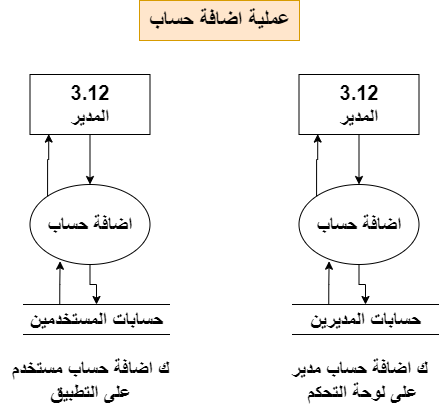

The diagram above was exported from draw.io. Its source (the exported page's mxGraphModel, read from the mxfile embedded in the PNG):
<mxGraphModel dx="880" dy="-676" grid="1" gridSize="10" guides="1" tooltips="1" connect="1" arrows="1" fold="1" page="1" pageScale="1" pageWidth="1920" pageHeight="1200" math="0" shadow="0">
  <root>
    <mxCell id="0" />
    <mxCell id="1" parent="0" />
    <mxCell id="lOCZo7KWQeb1ALIqSMP--1" value="&lt;font size=&quot;1&quot; style=&quot;&quot;&gt;&lt;b style=&quot;font-size: 22px;&quot;&gt;عملية اضافة حساب&lt;/b&gt;&lt;/font&gt;" style="text;html=1;align=center;verticalAlign=middle;resizable=0;points=[];autosize=1;strokeColor=#d79b00;fillColor=#ffe6cc;" parent="1" vertex="1">
      <mxGeometry x="879" y="1260" width="160" height="40" as="geometry" />
    </mxCell>
    <mxCell id="lOCZo7KWQeb1ALIqSMP--2" style="edgeStyle=orthogonalEdgeStyle;rounded=0;orthogonalLoop=1;jettySize=auto;html=1;" parent="1" source="lOCZo7KWQeb1ALIqSMP--3" target="lOCZo7KWQeb1ALIqSMP--5" edge="1">
      <mxGeometry relative="1" as="geometry" />
    </mxCell>
    <mxCell id="lOCZo7KWQeb1ALIqSMP--3" value="&lt;font style=&quot;font-size: 20px;&quot;&gt;&lt;b&gt;3.12&lt;br&gt;المدير&lt;/b&gt;&lt;/font&gt;" style="rounded=0;whiteSpace=wrap;html=1;" parent="1" vertex="1">
      <mxGeometry x="1038.5" y="1334" width="120" height="60" as="geometry" />
    </mxCell>
    <mxCell id="lOCZo7KWQeb1ALIqSMP--4" style="edgeStyle=orthogonalEdgeStyle;rounded=0;orthogonalLoop=1;jettySize=auto;html=1;" parent="1" source="lOCZo7KWQeb1ALIqSMP--5" target="lOCZo7KWQeb1ALIqSMP--6" edge="1">
      <mxGeometry relative="1" as="geometry" />
    </mxCell>
    <mxCell id="lOCZo7KWQeb1ALIqSMP--5" value="&lt;span style=&quot;font-size: 20px;&quot;&gt;&lt;b&gt;اضافة حساب&lt;/b&gt;&lt;/span&gt;" style="ellipse;whiteSpace=wrap;html=1;" parent="1" vertex="1">
      <mxGeometry x="1038.5" y="1444" width="120" height="80" as="geometry" />
    </mxCell>
    <mxCell id="lOCZo7KWQeb1ALIqSMP--6" value="&lt;font style=&quot;font-size: 20px;&quot;&gt;&lt;b&gt;حسابات المديرين&lt;/b&gt;&lt;/font&gt;" style="shape=partialRectangle;whiteSpace=wrap;html=1;left=0;right=0;fillColor=none;" parent="1" vertex="1">
      <mxGeometry x="1031.5" y="1564" width="147" height="30" as="geometry" />
    </mxCell>
    <mxCell id="lOCZo7KWQeb1ALIqSMP--7" style="edgeStyle=orthogonalEdgeStyle;rounded=0;orthogonalLoop=1;jettySize=auto;html=1;exitX=0.25;exitY=0;exitDx=0;exitDy=0;entryX=0.251;entryY=0.959;entryDx=0;entryDy=0;entryPerimeter=0;" parent="1" source="lOCZo7KWQeb1ALIqSMP--6" target="lOCZo7KWQeb1ALIqSMP--5" edge="1">
      <mxGeometry relative="1" as="geometry" />
    </mxCell>
    <mxCell id="lOCZo7KWQeb1ALIqSMP--8" style="edgeStyle=orthogonalEdgeStyle;rounded=0;orthogonalLoop=1;jettySize=auto;html=1;exitX=0;exitY=0;exitDx=0;exitDy=0;entryX=0.156;entryY=0.993;entryDx=0;entryDy=0;entryPerimeter=0;" parent="1" source="lOCZo7KWQeb1ALIqSMP--5" target="lOCZo7KWQeb1ALIqSMP--3" edge="1">
      <mxGeometry relative="1" as="geometry" />
    </mxCell>
    <mxCell id="lOCZo7KWQeb1ALIqSMP--11" value="&lt;font style=&quot;font-size: 20px;&quot;&gt;&lt;b&gt;ك اضافة حساب مدير&lt;br&gt;&amp;nbsp;على لوحة التحكم&lt;/b&gt;&lt;/font&gt;" style="text;html=1;align=center;verticalAlign=middle;resizable=0;points=[];autosize=1;strokeColor=none;fillColor=none;" parent="1" vertex="1">
      <mxGeometry x="1018.5" y="1610" width="160" height="60" as="geometry" />
    </mxCell>
    <mxCell id="lOCZo7KWQeb1ALIqSMP--13" style="edgeStyle=orthogonalEdgeStyle;rounded=0;orthogonalLoop=1;jettySize=auto;html=1;" parent="1" source="lOCZo7KWQeb1ALIqSMP--14" target="lOCZo7KWQeb1ALIqSMP--16" edge="1">
      <mxGeometry relative="1" as="geometry" />
    </mxCell>
    <mxCell id="lOCZo7KWQeb1ALIqSMP--14" value="&lt;font style=&quot;font-size: 20px;&quot;&gt;&lt;b&gt;3.12&lt;br&gt;المدير&lt;/b&gt;&lt;/font&gt;" style="rounded=0;whiteSpace=wrap;html=1;" parent="1" vertex="1">
      <mxGeometry x="769.5" y="1334" width="120" height="60" as="geometry" />
    </mxCell>
    <mxCell id="lOCZo7KWQeb1ALIqSMP--15" style="edgeStyle=orthogonalEdgeStyle;rounded=0;orthogonalLoop=1;jettySize=auto;html=1;" parent="1" source="lOCZo7KWQeb1ALIqSMP--16" target="lOCZo7KWQeb1ALIqSMP--17" edge="1">
      <mxGeometry relative="1" as="geometry" />
    </mxCell>
    <mxCell id="lOCZo7KWQeb1ALIqSMP--16" value="&lt;span style=&quot;font-size: 20px;&quot;&gt;&lt;b&gt;اضافة حساب&lt;/b&gt;&lt;/span&gt;" style="ellipse;whiteSpace=wrap;html=1;" parent="1" vertex="1">
      <mxGeometry x="769.5" y="1444" width="120" height="80" as="geometry" />
    </mxCell>
    <mxCell id="lOCZo7KWQeb1ALIqSMP--17" value="&lt;font style=&quot;font-size: 20px;&quot;&gt;&lt;b&gt;حسابات المستخدمين&lt;/b&gt;&lt;/font&gt;" style="shape=partialRectangle;whiteSpace=wrap;html=1;left=0;right=0;fillColor=none;" parent="1" vertex="1">
      <mxGeometry x="762.5" y="1564" width="147" height="30" as="geometry" />
    </mxCell>
    <mxCell id="lOCZo7KWQeb1ALIqSMP--18" style="edgeStyle=orthogonalEdgeStyle;rounded=0;orthogonalLoop=1;jettySize=auto;html=1;exitX=0.25;exitY=0;exitDx=0;exitDy=0;entryX=0.251;entryY=0.959;entryDx=0;entryDy=0;entryPerimeter=0;" parent="1" source="lOCZo7KWQeb1ALIqSMP--17" target="lOCZo7KWQeb1ALIqSMP--16" edge="1">
      <mxGeometry relative="1" as="geometry" />
    </mxCell>
    <mxCell id="lOCZo7KWQeb1ALIqSMP--19" style="edgeStyle=orthogonalEdgeStyle;rounded=0;orthogonalLoop=1;jettySize=auto;html=1;exitX=0;exitY=0;exitDx=0;exitDy=0;entryX=0.156;entryY=0.993;entryDx=0;entryDy=0;entryPerimeter=0;" parent="1" source="lOCZo7KWQeb1ALIqSMP--16" target="lOCZo7KWQeb1ALIqSMP--14" edge="1">
      <mxGeometry relative="1" as="geometry" />
    </mxCell>
    <mxCell id="lOCZo7KWQeb1ALIqSMP--20" value="&lt;font style=&quot;font-size: 20px;&quot;&gt;&lt;b&gt;ك اضافة حساب مستخدم&lt;br&gt;على التطبيق&lt;/b&gt;&lt;/font&gt;" style="text;html=1;align=center;verticalAlign=middle;resizable=0;points=[];autosize=1;strokeColor=none;fillColor=none;" parent="1" vertex="1">
      <mxGeometry x="739.5" y="1610" width="180" height="60" as="geometry" />
    </mxCell>
  </root>
</mxGraphModel>